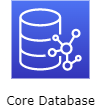

The diagram above was exported from draw.io. Its source (the exported page's mxGraphModel, read from the mxfile embedded in the PNG):
<mxGraphModel dx="776" dy="616" grid="1" gridSize="10" guides="1" tooltips="1" connect="1" arrows="1" fold="1" page="1" pageScale="1" pageWidth="1169" pageHeight="827" math="0" shadow="0">
  <root>
    <mxCell id="0" />
    <mxCell id="1" parent="0" />
    <mxCell id="sfR1V8HnVhljQpHex4O8-1" value="" style="sketch=0;points=[[0,0,0],[0.25,0,0],[0.5,0,0],[0.75,0,0],[1,0,0],[0,1,0],[0.25,1,0],[0.5,1,0],[0.75,1,0],[1,1,0],[0,0.25,0],[0,0.5,0],[0,0.75,0],[1,0.25,0],[1,0.5,0],[1,0.75,0]];outlineConnect=0;fontColor=#232F3E;gradientColor=#4D72F3;gradientDirection=north;fillColor=#3334B9;strokeColor=#ffffff;dashed=0;verticalLabelPosition=bottom;verticalAlign=top;align=center;html=1;fontSize=12;fontStyle=0;aspect=fixed;shape=mxgraph.aws4.resourceIcon;resIcon=mxgraph.aws4.neptune;" vertex="1" parent="1">
      <mxGeometry x="507" y="360" width="78" height="78" as="geometry" />
    </mxCell>
    <mxCell id="sfR1V8HnVhljQpHex4O8-4" value="&lt;font face=&quot;Verdana&quot;&gt;Core Database&lt;/font&gt;" style="text;html=1;align=center;verticalAlign=middle;resizable=0;points=[];autosize=1;strokeColor=none;fillColor=none;" vertex="1" parent="1">
      <mxGeometry x="496" y="450" width="100" height="20" as="geometry" />
    </mxCell>
  </root>
</mxGraphModel>